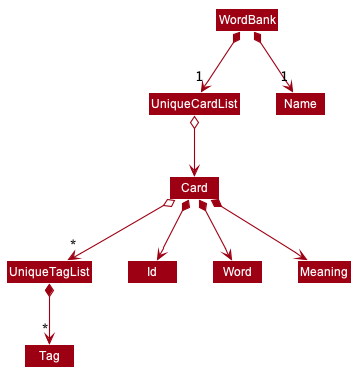

The diagram above was rendered by PlantUML. Its source (embedded in the PNG):
@startuml









skinparam BackgroundColor #FFFFFFF

skinparam Shadowing false

skinparam Class {
    FontColor #FFFFFF
    BorderThickness 1
    BorderColor #FFFFFF
    StereotypeFontColor #FFFFFF
    FontName Arial
}

skinparam Actor {
    BorderColor #000000
    Color #000000
    FontName Arial
}

skinparam Sequence {
    MessageAlign center
    BoxFontSize 15
    BoxPadding 0
    BoxFontColor #FFFFFF
    FontName Arial
}

skinparam Participant {
    FontColor #FFFFFFF
    Padding 20
}

skinparam MinClassWidth 50
skinparam ParticipantPadding 10
skinparam Shadowing false
skinparam DefaultTextAlignment center
skinparam packageStyle Rectangle

hide footbox
hide members
hide circle
skinparam arrowThickness 1.1
skinparam arrowColor #9D0012
skinparam classBackgroundColor #9D0012

WordBank *-down-> "1" UniqueCardList
WordBank *-down-> "1" Name
UniqueTagList *-down-> "*" Tag
UniqueCardList o-down-> Card

Card o-down-> "*" UniqueTagList

Card *--> Id
Card *--> Word
Card *--> Meaning
@enduml